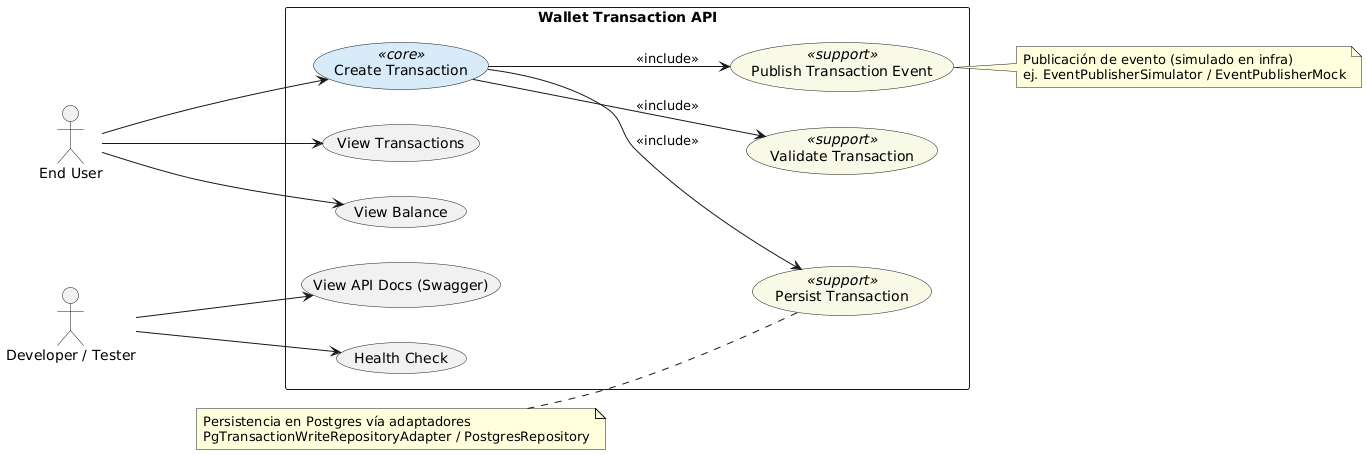

The diagram above was rendered by PlantUML. Its source (embedded in the PNG):
@startuml
' Diagrama de Casos de Uso - Wallet Transaction API (nivel: alto)
left to right direction
skinparam packageStyle rectangle
skinparam usecase {
  BackgroundColor<<core>> #D6EAF8
  BackgroundColor<<support>> #F8F9E6
}

actor "End User" as User
actor "Developer / Tester" as Dev

rectangle "Wallet Transaction API" {
  usecase "Create Transaction" as UC_Create <<core>>
  usecase "Validate Transaction" as UC_Validate <<support>>
  usecase "Persist Transaction" as UC_Persist <<support>>
  usecase "Publish Transaction Event" as UC_Publish <<support>>

  usecase "View Transactions" as UC_View
  usecase "View Balance" as UC_Balance

  usecase "View API Docs (Swagger)" as UC_Swagger
  usecase "Health Check" as UC_Health
}

' Relaciones actor -> casos de uso
User --> UC_Create
User --> UC_View
User --> UC_Balance

Dev --> UC_Swagger
Dev --> UC_Health

' Relaciones include: pasos internos del flujo de creación
UC_Create --> UC_Validate : <<include>>
UC_Create --> UC_Persist  : <<include>>
UC_Create --> UC_Publish  : <<include>>

' Notas opcionales para claridad
note right of UC_Publish
  Publicación de evento (simulado en infra)
  ej. EventPublisherSimulator / EventPublisherMock
end note

note left of UC_Persist
  Persistencia en Postgres vía adaptadores
  PgTransactionWriteRepositoryAdapter / PostgresRepository
end note
@enduml